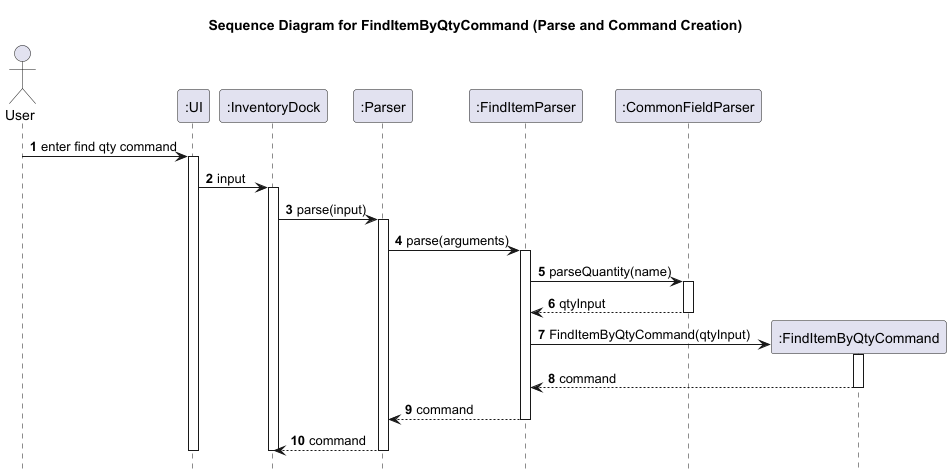

The diagram above was rendered by PlantUML. Its source (embedded in the PNG):
@startuml
title Sequence Diagram for FindItemByQtyCommand (Parse and Command Creation)

autonumber
hide footbox

actor User
participant ":UI" as UI
participant ":InventoryDock" as InventoryDock
participant ":Parser" as Parser
participant ":FindItemParser" as FindItemParser
participant ":CommonFieldParser" as CommonFieldParser
participant ":FindItemByQtyCommand" as FindItemByQtyCommand

User -> UI: enter find qty command
activate UI
UI -> InventoryDock: input
activate InventoryDock
InventoryDock -> Parser: parse(input)
activate Parser

Parser -> FindItemParser: parse(arguments)
activate FindItemParser
FindItemParser -> CommonFieldParser: parseQuantity(name)
activate CommonFieldParser
CommonFieldParser --> FindItemParser: qtyInput
deactivate CommonFieldParser

create FindItemByQtyCommand
FindItemParser -> FindItemByQtyCommand: FindItemByQtyCommand(qtyInput)
activate FindItemByQtyCommand
FindItemByQtyCommand --> FindItemParser: command
deactivate FindItemByQtyCommand
FindItemParser --> Parser: command
deactivate FindItemParser
Parser --> InventoryDock: command
deactivate Parser
deactivate InventoryDock
deactivate UI
@enduml